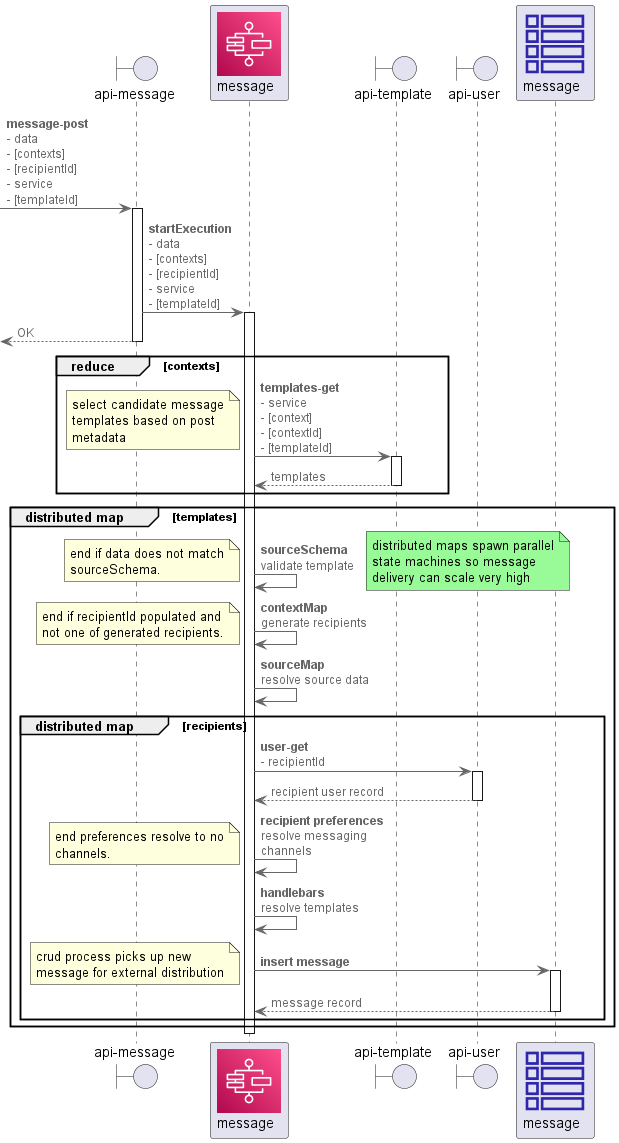

The diagram above was rendered by PlantUML. Its source (embedded in the PNG):
@startuml design-message-post

!include aws.pu
!include AWSPuml/AWSSimplified.puml

skinparam responseMessageBelowArrow true
skinparam SequenceMessageAlign left
skinparam defaulttextalignment left

boundary apiMessage as "api-message"
StepFunctionsParticipant(stepMessagePost, "message",)
boundary apiTemplate as "api-template"
boundary apiUser as "api-user"
DynamoDBTableParticipant(entityMessage, "message",)

-> apiMessage : **message-post**\n- data\n- [contexts]\n- [recipientId]\n- service\n- [templateId]
activate apiMessage

    apiMessage -> stepMessagePost : **startExecution**\n- data\n- [contexts]\n- [recipientId]\n- service\n- [templateId]
    activate stepMessagePost

<-- apiMessage : OK
deactivate apiMessage

group reduce [contexts]
    stepMessagePost -> apiTemplate : **templates-get**\n- service\n- [context]\n- [contextId]\n- [templateId]
    activate apiTemplate
    note left: select candidate message templates based on post metadata

    apiTemplate --> stepMessagePost : templates
    deactivate apiTemplate
end

group distributed map [templates]
    stepMessagePost -> stepMessagePost : **sourceSchema**\nvalidate template
    note right #palegreen: distributed maps spawn parallel state machines so message delivery can scale very high
    note left : end if data does not match sourceSchema.
    
    stepMessagePost -> stepMessagePost : **contextMap**\ngenerate recipients
    note left : end if recipientId populated and not one of generated recipients.

    stepMessagePost -> stepMessagePost : **sourceMap**\nresolve source data

    group distributed map [recipients]
        stepMessagePost -> apiUser : **user-get**\n- recipientId
        activate apiUser

        apiUser --> stepMessagePost : recipient user record
        deactivate apiUser

        stepMessagePost -> stepMessagePost : **recipient preferences**\nresolve messaging channels
        note left : end preferences resolve to no channels.

        stepMessagePost -> stepMessagePost : **handlebars**\nresolve templates

        stepMessagePost -> entityMessage : **insert message**
        note left : crud process picks up new message for external distribution
        activate entityMessage

        entityMessage --> stepMessagePost : message record
        deactivate entityMessage
    end
end
deactivate stepMessagePost

@enduml